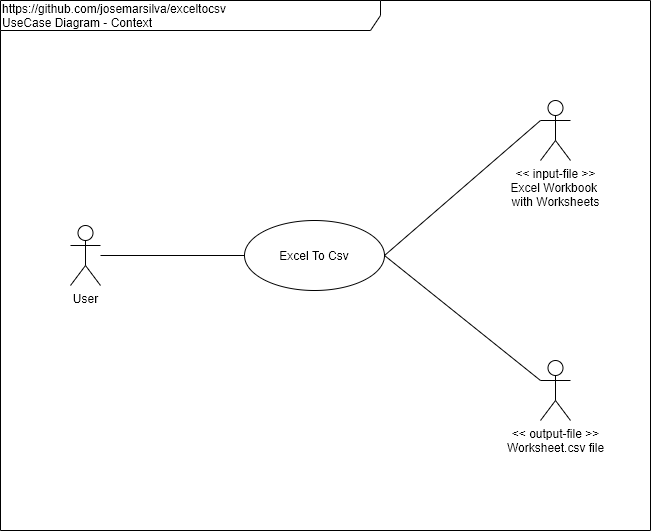

The diagram above was exported from draw.io. Its source (the exported page's mxGraphModel, read from the mxfile embedded in the PNG):
<mxGraphModel dx="868" dy="534" grid="1" gridSize="10" guides="1" tooltips="1" connect="1" arrows="1" fold="1" page="1" pageScale="1" pageWidth="827" pageHeight="1169" math="0" shadow="0">
  <root>
    <mxCell id="0" />
    <mxCell id="1" parent="0" />
    <mxCell id="irB8edP_jZOLCMy-Qx9G-3" value="&lt;div style=&quot;text-align: left&quot;&gt;&lt;span&gt;https://github.com/josemarsilva/exceltocsv&lt;/span&gt;&lt;/div&gt;&lt;div style=&quot;text-align: left&quot;&gt;&lt;span&gt;UseCase Diagram - Context&lt;/span&gt;&lt;/div&gt;" style="shape=umlFrame;whiteSpace=wrap;html=1;width=380;height=30;align=left;" parent="1" vertex="1">
      <mxGeometry x="20" y="20" width="650" height="530" as="geometry" />
    </mxCell>
    <mxCell id="irB8edP_jZOLCMy-Qx9G-19" style="edgeStyle=orthogonalEdgeStyle;rounded=0;html=1;endArrow=none;endFill=0;jettySize=auto;orthogonalLoop=1;" parent="1" source="irB8edP_jZOLCMy-Qx9G-4" target="irB8edP_jZOLCMy-Qx9G-18" edge="1">
      <mxGeometry relative="1" as="geometry" />
    </mxCell>
    <mxCell id="irB8edP_jZOLCMy-Qx9G-4" value="Excel To Csv" style="ellipse;whiteSpace=wrap;html=1;align=center;" parent="1" vertex="1">
      <mxGeometry x="264" y="240" width="140" height="70" as="geometry" />
    </mxCell>
    <mxCell id="irB8edP_jZOLCMy-Qx9G-9" value="&amp;lt;&amp;lt; input-file &amp;gt;&amp;gt;&lt;br&gt;Excel Workbook &lt;br&gt;with Worksheets" style="shape=umlActor;verticalLabelPosition=bottom;labelBackgroundColor=#ffffff;verticalAlign=top;html=1;align=center;" parent="1" vertex="1">
      <mxGeometry x="560" y="120" width="30" height="60" as="geometry" />
    </mxCell>
    <mxCell id="irB8edP_jZOLCMy-Qx9G-18" value="User" style="shape=umlActor;verticalLabelPosition=bottom;labelBackgroundColor=#ffffff;verticalAlign=top;html=1;align=center;" parent="1" vertex="1">
      <mxGeometry x="90" y="245" width="30" height="60" as="geometry" />
    </mxCell>
    <mxCell id="NQE_sqS7R6i1sfjdYJtH-3" value="&amp;lt;&amp;lt; output-file &amp;gt;&amp;gt;&lt;br&gt;Worksheet.csv file" style="shape=umlActor;verticalLabelPosition=bottom;labelBackgroundColor=#ffffff;verticalAlign=top;html=1;align=center;" parent="1" vertex="1">
      <mxGeometry x="560" y="380" width="30" height="60" as="geometry" />
    </mxCell>
    <mxCell id="NQE_sqS7R6i1sfjdYJtH-4" style="rounded=0;html=1;jettySize=auto;orthogonalLoop=1;endArrow=none;endFill=0;exitX=0;exitY=0.3333333333333333;exitDx=0;exitDy=0;exitPerimeter=0;entryX=1;entryY=0.5;entryDx=0;entryDy=0;" parent="1" source="irB8edP_jZOLCMy-Qx9G-9" target="irB8edP_jZOLCMy-Qx9G-4" edge="1">
      <mxGeometry relative="1" as="geometry">
        <mxPoint x="538" y="285" as="sourcePoint" />
        <mxPoint x="460" y="285" as="targetPoint" />
      </mxGeometry>
    </mxCell>
    <mxCell id="NQE_sqS7R6i1sfjdYJtH-6" style="rounded=0;html=1;jettySize=auto;orthogonalLoop=1;endArrow=none;endFill=0;exitX=0;exitY=0.3333333333333333;exitDx=0;exitDy=0;exitPerimeter=0;entryX=1;entryY=0.5;entryDx=0;entryDy=0;" parent="1" source="NQE_sqS7R6i1sfjdYJtH-3" target="irB8edP_jZOLCMy-Qx9G-4" edge="1">
      <mxGeometry relative="1" as="geometry">
        <mxPoint x="558" y="305" as="sourcePoint" />
        <mxPoint x="480" y="305" as="targetPoint" />
      </mxGeometry>
    </mxCell>
  </root>
</mxGraphModel>